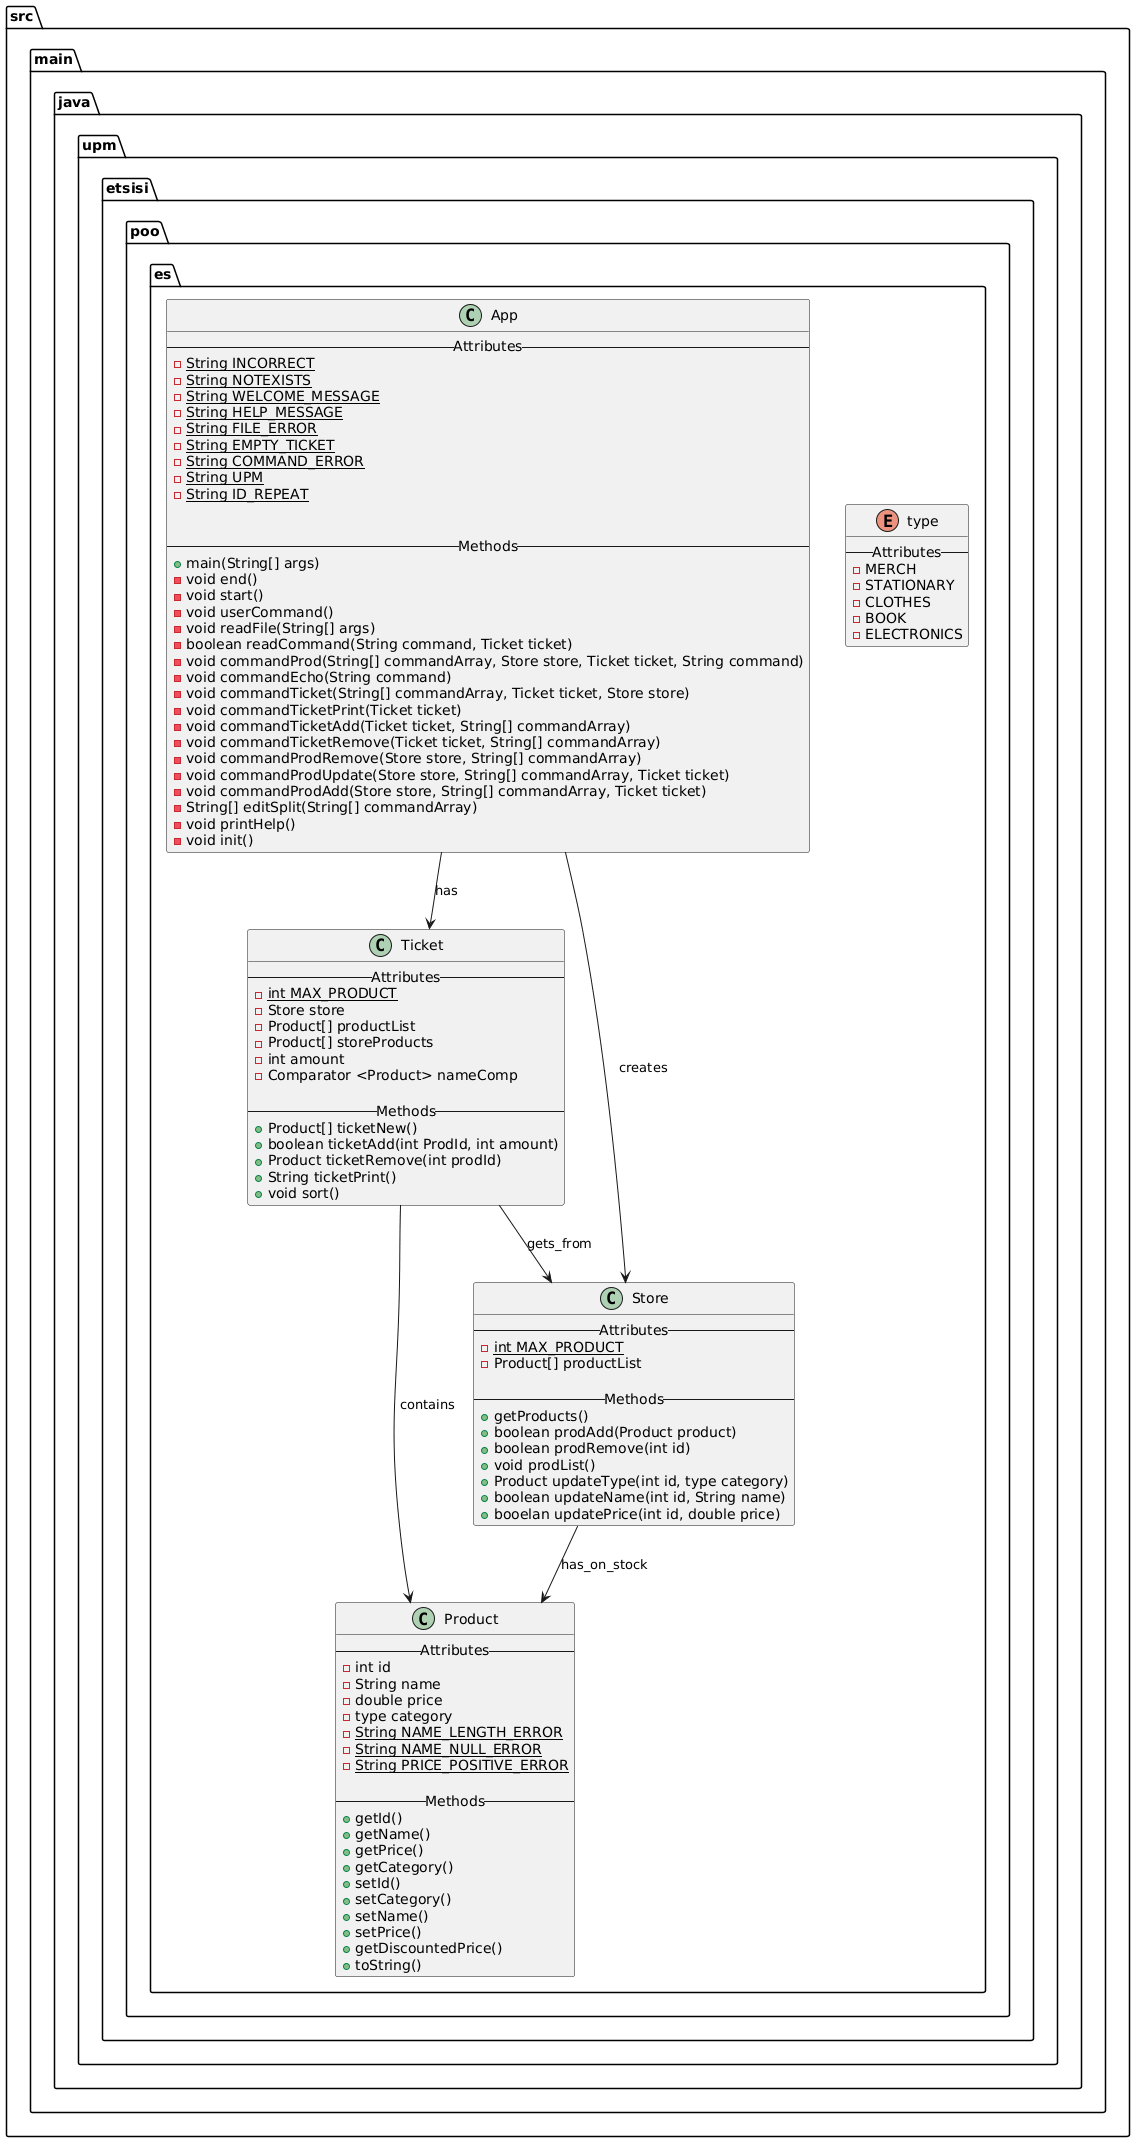

The diagram above was rendered by PlantUML. Its source (embedded in the PNG):
@startuml
package src.main.java.upm.etsisi.poo.es{
class App{
--   Attributes  --
 -{static} String INCORRECT
 -{static} String NOTEXISTS
 -{static} String WELCOME_MESSAGE
 -{static} String HELP_MESSAGE
 -{static} String FILE_ERROR
 -{static} String EMPTY_TICKET
 -{static} String COMMAND_ERROR
 -{static} String UPM
 -{static} String ID_REPEAT

 
--  Methods --
 +main(String[] args)
 -void end()
 -void start()
 -void userCommand()
 -void readFile(String[] args)
 -boolean readCommand(String command, Ticket ticket)
 -void commandProd(String[] commandArray, Store store, Ticket ticket, String command)
 -void commandEcho(String command)
 -void commandTicket(String[] commandArray, Ticket ticket, Store store)
 -void commandTicketPrint(Ticket ticket)
 -void commandTicketAdd(Ticket ticket, String[] commandArray)
 -void commandTicketRemove(Ticket ticket, String[] commandArray)
 -void commandProdRemove(Store store, String[] commandArray)
 -void commandProdUpdate(Store store, String[] commandArray, Ticket ticket)
 -void commandProdAdd(Store store, String[] commandArray, Ticket ticket)
 -String[] editSplit(String[] commandArray)
 -void printHelp()
 -void init()
}

class Ticket{
--   Attributes  --
 -{static} int MAX_PRODUCT
 -Store store
 -Product[] productList
 -Product[] storeProducts
 -int amount
 -Comparator <Product> nameComp

--  Methods --
 +Product[] ticketNew()
 +boolean ticketAdd(int ProdId, int amount)
 +Product ticketRemove(int prodId)
 +String ticketPrint()
 +void sort()
}

class Product{
 --   Attributes  --
 -int id
 -String name
 -double price
 -type category
 -{static} String NAME_LENGTH_ERROR
 -{static} String NAME_NULL_ERROR
 -{static} String PRICE_POSITIVE_ERROR
 
 --  Methods --
 +getId()
 +getName()
 +getPrice()
 +getCategory()
 +setId()
 +setCategory()
 +setName()
 +setPrice()
 +getDiscountedPrice()
 +toString()
}

class Store{
 --   Attributes  --
 -{static} int MAX_PRODUCT
 -Product[] productList

 --  Methods --
 +getProducts()
 +boolean prodAdd(Product product)
 +boolean prodRemove(int id)
 +void prodList()
 +Product updateType(int id, type category)
 +boolean updateName(int id, String name)
 +booelan updatePrice(int id, double price)
}

enum type{
--   Attributes  --
 -MERCH
 -STATIONARY
 -CLOTHES
 -BOOK
 -ELECTRONICS
}

App-->Ticket : has
App-->Store : creates
Ticket-->Product : contains
Ticket-->Store : gets_from
Store-->Product : has_on_stock
}
@enduml